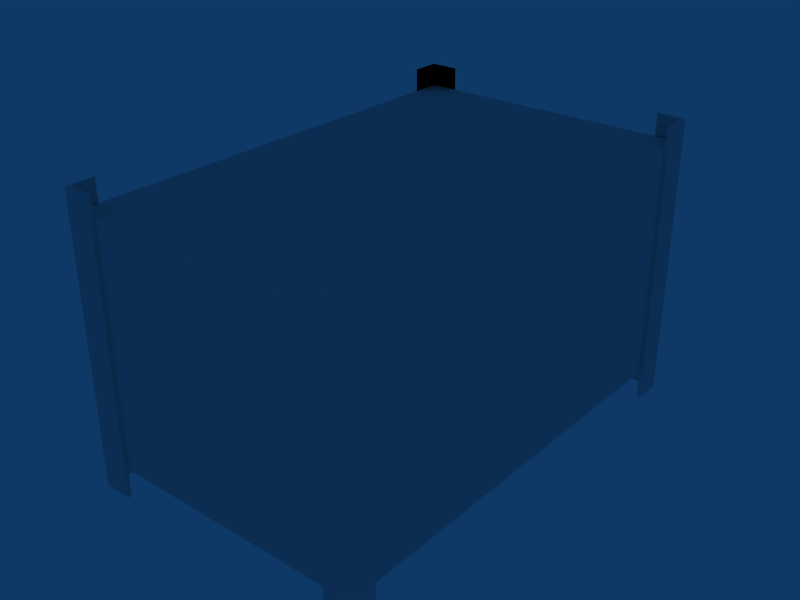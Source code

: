 # Source: gratebox.blend  (saved by Blender 2.44.0; exported with 4.5.12 LTS)
import bpy
from mathutils import Matrix  # noqa: F401  (used for matrix-valued properties, if any)

bpy.ops.wm.read_factory_settings(use_empty=True)
scene = bpy.context.scene
scene.name = 'Scene'

# ---- collections
col_collection_1 = bpy.data.collections.new('Collection 1'); scene.collection.children.link(col_collection_1)

# ---- materials (node trees are filled in below, after node groups)
mat_mat_gratebox5_1 = bpy.data.materials.new('mat_gratebox5_1')
mat_mat_gratebox5_1.alpha_threshold = 0.0
mat_mat_gratebox5_1.specular_color = (0.0, 0.0, 0.0)
mat_mat_gratebox5_1.roughness = 0.5
mat_mat_gratebox5_1.line_color = (0.0, 0.0, 0.0, 1.0)

# ---- material node trees

# ---- world
world_world = bpy.data.worlds.new('World'); scene.world = world_world
world_world.color = (0.05656, 0.2208, 0.4)
world_world.use_sun_shadow = False
world_world.sun_shadow_jitter_overblur = 0.0
world_world.cycles.sampling_method = 'MANUAL'
world_world.cycles.sample_map_resolution = 256

# ---- meshes
me_frame0_mat_gratebox5 = bpy.data.meshes.new('Frame0_mat_gratebox5_')
me_frame0_mat_gratebox5.from_pydata([(0.5, 0.8, 0.5), (0.5, 0.7125, 0.5), (0.5125, 0.8125, 0.5), (0.5125, 0.7125, 0.5), (0.4125, 0.8125, 0.5), (0.5125, 0.8125, -0.5), (0.5125, 0.7125, -0.5), (0.4125, 0.8125, -0.5), (0.5, 0.8, -0.5), (0.5, 0.7125, -0.5), (-0.5, 0.8, 0.4), (0.5, 0.8, 0.4), (-0.5, -0.8, 0.4), (0.5, -0.8, 0.4), (0.5, -0.8, 0.425), (0.5, 0.8, 0.425), (-0.5, -0.8, 0.425), (-0.5, 0.8, 0.425), (-0.5, 0.7125, 0.4), (-0.5, -0.7125, 0.4), (-0.5, 0.7125, -0.375), (-0.5, -0.7125, -0.375), (-0.5, -0.8, 0.5), (-0.5125, -0.7125, 0.5), (-0.5125, -0.8125, 0.5), (-0.4125, -0.8, 0.5), (-0.4125, -0.8125, 0.5), (-0.5125, -0.8125, -0.5), (-0.5125, -0.7125, -0.5), (-0.4125, -0.8125, -0.5), (-0.4125, -0.8, -0.5), (-0.5, -0.8, -0.5), (0.5, -0.8, 0.5), (0.4125, -0.8, 0.5), (0.5125, -0.8125, 0.5), (0.4125, -0.8125, 0.5), (0.5, -0.7125, 0.5), (0.5125, -0.7125, 0.5), (0.5125, -0.8125, -0.5), (0.4125, -0.8125, -0.5), (0.5125, -0.7125, -0.5), (0.5, -0.7125, -0.5), (0.5, -0.8, -0.5), (0.4125, -0.8, -0.5), (-0.5125, 0.8125, 0.5), (-0.4125, 0.8125, 0.5), (-0.5125, 0.8125, -0.5), (-0.4125, 0.8125, -0.5), (-0.5125, 0.7125, 0.5), (-0.5125, 0.7125, -0.5), (-0.4103, 0.8, 0.4), (0.4147, 0.8, 0.4), (-0.4103, 0.8, -0.375), (0.4147, 0.8, -0.375), (-0.5, 0.8, -0.4), (0.5, 0.8, -0.4), (-0.5, -0.8, -0.4), (0.5, -0.8, -0.4), (0.5, -0.8, -0.375), (0.5, 0.8, -0.375), (-0.5, -0.8, -0.375), (-0.5, 0.8, -0.375), (-0.4125, -0.8, 0.4), (0.4125, -0.8, 0.4), (-0.4125, -0.8, -0.375), (0.4125, -0.8, -0.375), (0.5, 0.7125, 0.4), (0.5, -0.7125, 0.4), (0.5, 0.7125, -0.375), (0.5, -0.7125, -0.375)], [], [(0, 1, 2), (3, 2, 1), (4, 0, 2), (2, 3, 5), (6, 5, 3), (4, 2, 7), (5, 7, 2), (0, 4, 8), (7, 8, 4), (1, 0, 9), (9, 0, 8), (3, 1, 6), (9, 6, 1), (5, 6, 8), (9, 8, 6), (8, 7, 5), (10, 11, 12), (13, 12, 11), (14, 15, 16), (17, 16, 15), (13, 14, 12), (16, 12, 14), (11, 15, 13), (14, 13, 15), (10, 17, 11), (15, 11, 17), (12, 16, 10), (17, 10, 16), (21, 19, 20), (18, 20, 19), (22, 23, 24), (25, 22, 26), (24, 26, 22), (24, 23, 27), (28, 27, 23), (26, 24, 29), (27, 29, 24), (25, 26, 30), (29, 30, 26), (22, 25, 31), (30, 31, 25), (23, 22, 28), (31, 28, 22), (27, 28, 31), (29, 27, 30), (31, 30, 27), (32, 33, 34), (35, 34, 33), (36, 32, 37), (34, 37, 32), (34, 35, 38), (39, 38, 35), (37, 34, 40), (38, 40, 34), (36, 37, 41), (40, 41, 37), (32, 36, 42), (41, 42, 36), (33, 32, 43), (42, 43, 32), (35, 33, 39), (43, 39, 33), (38, 39, 42), (43, 42, 39), (40, 38, 41), (42, 41, 38), (44, 45, 46), (47, 46, 45), (48, 44, 49), (46, 49, 44), (44, 48, 46), (49, 46, 48), (45, 44, 47), (46, 47, 44), (50, 51, 52), (53, 52, 51), (54, 55, 56), (57, 56, 55), (58, 59, 60), (61, 60, 59), (57, 58, 56), (60, 56, 58), (55, 59, 57), (58, 57, 59), (54, 61, 55), (59, 55, 61), (56, 60, 54), (61, 54, 60), (65, 63, 64), (62, 64, 63), (69, 68, 67), (66, 67, 68)])
_uv = me_frame0_mat_gratebox5.uv_layers.new(name='UVTex')
_uv.uv.foreach_set('vector', [0.749, 0.915, 0.6943, 0.915, 0.7568, 0.9229, 0.6943, 0.9229, 0.7568, 0.9229, 0.6943, 0.915, 0.7568, 0.8604, 0.749, 0.915, 0.7568, 0.9229, 0.998, 0.835, 0.998, 0.7803, 0.4668, 0.835, 0.4668, 0.7803, 0.4668, 0.835, 0.998, 0.7803, 0.998, 0.999, 0.998, 0.9443, 0.4668, 0.999, 0.4668, 0.9443, 0.4668, 0.999, 0.998, 0.9443, 0.6172, 0.998, 0.6172, 0.9434, 0.0, 0.998, 0.0, 0.9434, 0.0, 0.998, 0.6172, 0.9434, 0.6172, 0.9434, 0.6172, 0.8896, 0.0, 0.9434, 0.0, 0.9434, 0.6172, 0.8896, 0.0, 0.8896, 0.6182, 0.4521, 0.6182, 0.4443, 0.005859, 0.4521, 0.005859, 0.4443, 0.005859, 0.4521, 0.6182, 0.4443, 0.6943, 0.8604, 0.6318, 0.8604, 0.6865, 0.8682, 0.6318, 0.8682, 0.6865, 0.8682, 0.6318, 0.8604, 0.6865, 0.8682, 0.6865, 0.9229, 0.6943, 0.8604, 0.624, 0.3906, 0.624, 0.7803, 0.0, 0.3906, 0.0, 0.7803, 0.0, 0.3906, 0.624, 0.7803, 0.0, 0.3906, 0.624, 0.3906, 0.0, 0.000977, 0.623, 0.000977, 0.0, 0.000977, 0.624, 0.3906, 0.2354, 0.5684, 0.2354, 0.5781, 0.6221, 0.5684, 0.6221, 0.5781, 0.6221, 0.5684, 0.2354, 0.5781, 0.0, 0.543, 0.0, 0.5254, 0.624, 0.543, 0.624, 0.5254, 0.624, 0.543, 0.0, 0.5254, 0.2354, 0.5596, 0.2354, 0.5684, 0.6221, 0.5596, 0.6221, 0.5684, 0.6221, 0.5596, 0.2354, 0.5684, 0.624, 0.543, 0.624, 0.5254, 0.0, 0.543, 0.0, 0.5254, 0.0, 0.543, 0.624, 0.5254, 0.9971, 0.001953, 0.623, 0.000977, 0.9971, 0.6875, 0.624, 0.6875, 0.9971, 0.6875, 0.623, 0.000977, 0.8271, 0.8682, 0.8818, 0.8682, 0.8193, 0.8604, 0.8271, 0.9229, 0.8271, 0.8682, 0.8193, 0.9229, 0.8193, 0.8604, 0.8193, 0.9229, 0.8271, 0.8682, 0.998, 0.835, 0.998, 0.7803, 0.4668, 0.835, 0.4668, 0.7803, 0.4668, 0.835, 0.998, 0.7803, 0.998, 0.9443, 0.998, 0.8896, 0.4668, 0.9443, 0.4668, 0.8896, 0.4668, 0.9443, 0.998, 0.8896, 0.6182, 0.4756, 0.6182, 0.4678, 0.005859, 0.4756, 0.005859, 0.4678, 0.005859, 0.4756, 0.6182, 0.4678, 0.6172, 0.8896, 0.6172, 0.8359, 0.0, 0.8896, 0.0, 0.8359, 0.0, 0.8896, 0.6172, 0.8359, 0.6172, 0.8896, 0.6172, 0.8359, 0.0, 0.8896, 0.0, 0.8359, 0.0, 0.8896, 0.6172, 0.8359, 0.5693, 0.9229, 0.6318, 0.9229, 0.5771, 0.915, 0.5693, 0.8604, 0.5693, 0.9229, 0.5771, 0.8604, 0.5771, 0.915, 0.5771, 0.8604, 0.5693, 0.9229, 0.8896, 0.915, 0.8896, 0.8604, 0.8818, 0.9229, 0.8818, 0.8604, 0.8818, 0.9229, 0.8896, 0.8604, 0.9443, 0.915, 0.8896, 0.915, 0.9443, 0.9229, 0.8818, 0.9229, 0.9443, 0.9229, 0.8896, 0.915, 0.998, 0.8896, 0.998, 0.835, 0.4668, 0.8896, 0.4668, 0.835, 0.4668, 0.8896, 0.998, 0.835, 0.998, 0.8896, 0.998, 0.835, 0.4668, 0.8896, 0.4668, 0.835, 0.4668, 0.8896, 0.998, 0.835, 0.6182, 0.4678, 0.6182, 0.46, 0.005859, 0.4678, 0.005859, 0.46, 0.005859, 0.4678, 0.6182, 0.46, 0.6172, 0.8359, 0.6172, 0.7812, 0.0, 0.8359, 0.0, 0.7803, 0.0, 0.8359, 0.6172, 0.7812, 0.6172, 0.8359, 0.6172, 0.7812, 0.0, 0.8359, 0.0, 0.7803, 0.0, 0.8359, 0.6172, 0.7812, 0.6182, 0.4443, 0.6182, 0.4365, 0.005859, 0.4443, 0.005859, 0.4365, 0.005859, 0.4443, 0.6182, 0.4365, 0.7568, 0.8604, 0.7568, 0.9229, 0.7646, 0.8682, 0.7646, 0.9229, 0.7646, 0.8682, 0.7568, 0.9229, 0.8193, 0.8604, 0.7568, 0.8604, 0.8193, 0.8682, 0.7646, 0.8682, 0.8193, 0.8682, 0.7568, 0.8604, 0.998, 0.9443, 0.998, 0.8896, 0.4668, 0.9443, 0.4668, 0.8896, 0.4668, 0.9443, 0.998, 0.8896, 0.998, 0.999, 0.998, 0.9443, 0.4668, 0.999, 0.4668, 0.9443, 0.4668, 0.999, 0.998, 0.9443, 0.6172, 0.998, 0.6172, 0.9434, 0.0, 0.998, 0.0, 0.9434, 0.0, 0.998, 0.6172, 0.9434, 0.6172, 0.9434, 0.6172, 0.8896, 0.0, 0.9434, 0.0, 0.8896, 0.0, 0.9434, 0.6172, 0.8896, 0.999, 0.0, 0.623, 0.000977, 0.999, 0.3525, 0.624, 0.3525, 0.999, 0.3525, 0.623, 0.000977, 0.0, 0.000977, 0.0, 0.3906, 0.623, 0.000977, 0.624, 0.3906, 0.623, 0.000977, 0.0, 0.3906, 0.0, 0.7803, 0.624, 0.7803, 0.0, 0.3906, 0.624, 0.3906, 0.0, 0.3906, 0.624, 0.7803, 0.2334, 0.5547, 0.2334, 0.5449, 0.624, 0.5547, 0.624, 0.5449, 0.624, 0.5547, 0.2334, 0.5449, 0.001953, 0.5781, 0.001953, 0.5879, 0.6221, 0.5781, 0.6221, 0.5879, 0.6221, 0.5781, 0.001953, 0.5879, 0.624, 0.5547, 0.624, 0.5449, 0.2334, 0.5547, 0.2334, 0.5449, 0.2334, 0.5547, 0.624, 0.5449, 0.001953, 0.5879, 0.001953, 0.5977, 0.6221, 0.5879, 0.6221, 0.5977, 0.6221, 0.5879, 0.001953, 0.5977, 0.625, 0.7773, 0.625, 0.4258, 0.999, 0.7773, 0.999, 0.4258, 0.999, 0.7773, 0.625, 0.4258, 0.9971, 0.001953, 0.9971, 0.6875, 0.623, 0.000977, 0.624, 0.6875, 0.623, 0.000977, 0.9971, 0.6875])
me_frame0_mat_gratebox5.materials.append(mat_mat_gratebox5_1)
me_frame0_mat_gratebox5.use_remesh_preserve_volume = False
me_frame0_mat_gratebox5.use_remesh_preserve_attributes = False
me_frame0_mat_gratebox5.use_mirror_vertex_groups = False
me_frame0_mat_gratebox5.update()

# ---- objects
ob_frame0_mat_gratebox5 = bpy.data.objects.new('Frame0_mat_gratebox5_', me_frame0_mat_gratebox5)

# ---- transforms, parenting, visibility, modifiers, constraints
ob_frame0_mat_gratebox5.location = (0.0, 0.0, 0.0)
ob_frame0_mat_gratebox5.lock_rotations_4d = False
ob_frame0_mat_gratebox5.empty_display_type = 'ARROWS'
ob_frame0_mat_gratebox5.color = (0.0, 0.0, 0.0, 1.0)
ob_frame0_mat_gratebox5.lineart.crease_threshold = 0.0

# ---- collection membership
col_collection_1.objects.link(ob_frame0_mat_gratebox5)

# ---- scene / render settings (as saved in the file)
scene.frame_start = 1; scene.frame_end = 250; scene.frame_set(1)
scene.render.engine = 'BLENDER_EEVEE_NEXT'
scene.render.image_settings.file_format = 'JPEG'
scene.render.image_settings.color_mode = 'RGB'
scene.render.image_settings.compression = 90
scene.render.resolution_x = 800
scene.render.resolution_y = 600
scene.render.pixel_aspect_x = 100.0
scene.render.pixel_aspect_y = 100.0
scene.render.fps = 25
scene.render.dither_intensity = 0.0
scene.render.use_compositing = False
scene.render.use_sequencer = False
scene.render.bake_margin = 2
scene.render.bake_bias = 0.0
scene.render.use_stamp_time = False
scene.render.use_stamp_date = False
scene.render.use_stamp_frame = False
scene.render.use_stamp_camera = False
scene.render.use_stamp_scene = False
scene.render.use_stamp_filename = False
scene.render.use_stamp_render_time = False
scene.render.stamp_font_size = 0
scene.cycles.use_denoising = False
scene.cycles.samples = 10
scene.cycles.sampling_pattern = 'TABULATED_SOBOL'
scene.cycles.light_sampling_threshold = 0.0
scene.cycles.use_adaptive_sampling = False
scene.cycles.use_light_tree = False
scene.cycles.blur_glossy = 0.0
scene.cycles.volume_bounces = 1
scene.cycles.pixel_filter_type = 'GAUSSIAN'
scene.cycles.sample_clamp_indirect = 0.0
scene.view_settings.view_transform = 'Raw'
bpy.context.view_layer.update()

# ---- added for rendering (the .blend has no active camera): camera
cam_auto = bpy.data.cameras.new('AutoCamera')
cam_auto.lens = 50.0
cam_auto.sensor_width = 36.0
cam_auto.clip_end = 1000.0
ob_auto_camera = bpy.data.objects.new('AutoCamera', cam_auto)
scene.collection.objects.link(ob_auto_camera)
ob_auto_camera.location = (2.00397, -2.40477, 1.60318)
ob_auto_camera.rotation_euler = (1.09748, -7.21219e-08, 0.694738)
scene.camera = ob_auto_camera
bpy.context.view_layer.update()
